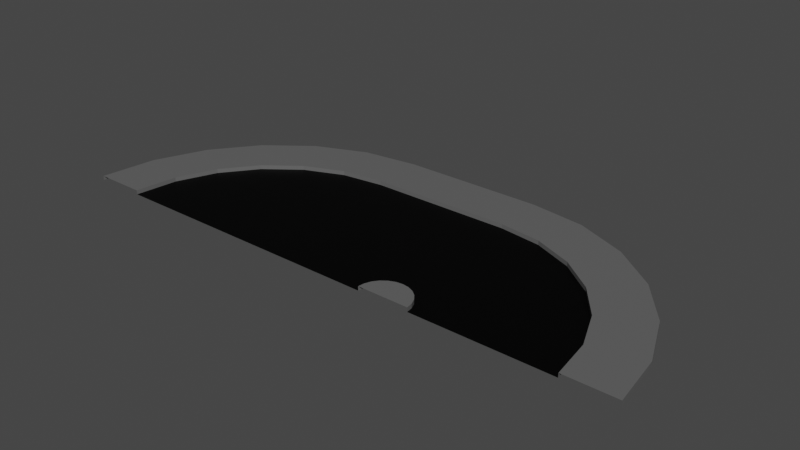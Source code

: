 # Source: end_mirror_03.blend  (saved by Blender 2.80.75; exported with 4.5.12 LTS)
import bpy
from mathutils import Matrix  # noqa: F401  (used for matrix-valued properties, if any)

bpy.ops.wm.read_factory_settings(use_empty=True)
scene = bpy.context.scene
scene.name = 'Scene'

# ---- collections
col_collection = bpy.data.collections.new('Collection'); scene.collection.children.link(col_collection)

# ---- images (referenced by path relative to the original .blend; pixels are not part of the script)
import os
ASSET_DIR = os.environ.get("B2B_ASSET_DIR", "")  # directory of the original .blend (textures are referenced by path, not embedded)
HERE = os.path.dirname(os.path.abspath(__file__))  # packed textures are extracted next to this script under _unpacked/

def load_image(name, relpath, width, height, colorspace="sRGB"):
    """Load a texture the original file referenced (path relative to the .blend, or extracted next to this script)."""
    p = next((c for c in (os.path.join(HERE, relpath), os.path.join(ASSET_DIR, relpath)) if relpath and os.path.exists(c)), "")
    if p:
        img = bpy.data.images.load(p, check_existing=True)
        img.name = name
    else:  # same state as the original file: an image datablock whose file is absent (Cycles renders it pink)
        img = bpy.data.images.new(name, width, height)
        img.source = "FILE"
        img.filepath = "//" + (relpath or name)
    img.colorspace_settings.name = colorspace
    return img
img_end_01 = load_image('end_01', 'end_mirror_03.png', 1024, 1024, 'sRGB')

# ---- materials (node trees are filled in below, after node groups)
mat_material_001 = bpy.data.materials.new('Material.001')
mat_material_002 = bpy.data.materials.new('Material.002')
mat_material_003 = bpy.data.materials.new('Material.003')

# ---- material node trees
mat_material_001.use_nodes = True; mat_material_001.node_tree.nodes.clear()
_N = mat_material_001.node_tree.nodes; _L = mat_material_001.node_tree.links
n0 = _N.new('ShaderNodeOutputMaterial'); n0.name = 'Material Output'; n0.location = (300, 300)
n1 = _N.new('ShaderNodeBsdfPrincipled'); n1.name = 'Principled BSDF'; n1.location = (10, 300)
n1.distribution = 'GGX'
n1.subsurface_method = 'BURLEY'
n1.inputs[0].default_value = (1.0, 1.0, 1.0, 1.0)
n1.inputs[3].default_value = 1.45
n1.inputs[27].default_value = (0.0, 0.0, 0.0, 1.0)
n1.inputs[28].default_value = 1.0
n2 = _N.new('ShaderNodeTexImage'); n2.name = 'Image Texture'; n2.location = (-4, 597)
n2.image = img_end_01
_L.new(n1.outputs[0], n0.inputs[0])
n0.is_active_output = True
mat_material_002.use_nodes = True; mat_material_002.node_tree.nodes.clear()
_N = mat_material_002.node_tree.nodes; _L = mat_material_002.node_tree.links
n0 = _N.new('ShaderNodeOutputMaterial'); n0.name = 'Material Output'; n0.location = (300, 300)
n1 = _N.new('ShaderNodeBsdfPrincipled'); n1.name = 'Principled BSDF'; n1.location = (10, 300)
n1.distribution = 'GGX'
n1.subsurface_method = 'BURLEY'
n1.inputs[0].default_value = (0.0, 0.0, 0.0, 1.0)
n1.inputs[3].default_value = 1.45
n1.inputs[13].default_value = 0.1261
n1.inputs[27].default_value = (0.0, 0.0, 0.0, 1.0)
n1.inputs[28].default_value = 1.0
n2 = _N.new('ShaderNodeTexImage'); n2.name = 'Image Texture'; n2.location = (24, 586)
n2.image = img_end_01
_L.new(n1.outputs[0], n0.inputs[0])
n0.is_active_output = True
mat_material_003.use_nodes = True; mat_material_003.node_tree.nodes.clear()
_N = mat_material_003.node_tree.nodes; _L = mat_material_003.node_tree.links
n0 = _N.new('ShaderNodeOutputMaterial'); n0.name = 'Material Output'; n0.location = (300, 300)
n1 = _N.new('ShaderNodeBsdfPrincipled'); n1.name = 'Principled BSDF'; n1.location = (10, 300)
n1.distribution = 'GGX'
n1.subsurface_method = 'BURLEY'
n1.inputs[0].default_value = (0.1193, 0.1193, 0.1193, 1.0)
n1.inputs[3].default_value = 1.45
n1.inputs[27].default_value = (0.0, 0.0, 0.0, 1.0)
n1.inputs[28].default_value = 1.0
n2 = _N.new('ShaderNodeTexImage'); n2.name = 'Image Texture'; n2.location = (20, 595)
n2.image = img_end_01
_L.new(n1.outputs[0], n0.inputs[0])
n0.is_active_output = True

# ---- world
world_world = bpy.data.worlds.new('World'); scene.world = world_world
world_world.use_nodes = True; world_world.node_tree.nodes.clear()
_N = world_world.node_tree.nodes; _L = world_world.node_tree.links
n0 = _N.new('ShaderNodeOutputWorld'); n0.name = 'World Output'; n0.location = (300, 300)
n1 = _N.new('ShaderNodeBackground'); n1.name = 'Background'; n1.location = (10, 300)
n1.inputs[0].default_value = (0.05088, 0.05088, 0.05088, 1.0)
_L.new(n1.outputs[0], n0.inputs[0])
n0.is_active_output = True
world_world.color = (0.05088, 0.05088, 0.05088)
world_world.use_sun_shadow = False
world_world.sun_shadow_jitter_overblur = 0.0

# ---- meshes
me_plane = bpy.data.meshes.new('Plane')
me_plane.from_pydata([(5.614, 0.0, -1.863e-09), (2.311, 0.0, -1.863e-09), (5.614, 0.0, 0.1), (6.833, 0.0, 0.1), (6.833, 0.0, -1.863e-09), (2.29, 0.1578, 0.1), (6.658, 1.328, -1.863e-09), (6.658, 1.328, 0.1), (5.48, 1.013, 0.1), (2.311, 0.0, 0.1), (2.29, 0.1578, -1.863e-09), (5.48, 1.013, -1.863e-09), (2.229, 0.3048, 0.1), (6.145, 2.566, -1.863e-09), (6.145, 2.566, 0.1), (5.09, 1.956, 0.1), (2.229, 0.3048, -1.863e-09), (5.09, 1.956, -1.863e-09), (2.132, 0.4311, 0.1), (5.33, 3.629, -1.863e-09), (5.33, 3.629, 0.1), (4.468, 2.766, 0.1), (2.132, 0.4311, -1.863e-09), (4.468, 2.766, -1.863e-09), (2.006, 0.5279, 0.1), (4.267, 4.444, -1.863e-09), (4.267, 4.444, 0.1), (3.658, 3.388, 0.1), (2.006, 0.5279, -1.863e-09), (3.658, 3.388, -1.863e-09), (1.859, 0.5888, 0.1), (3.03, 4.957, -1.863e-09), (3.03, 4.957, 0.1), (2.714, 3.779, 0.1), (1.859, 0.5888, -1.863e-09), (2.714, 3.779, -1.863e-09), (1.701, 5.132, -1.863e-09), (1.701, 5.132, 0.1), (1.701, 3.912, 0.1), (1.701, 3.912, -1.863e-09), (1.544, 0.5888, 0.1), (-3.03, 4.957, -1.863e-09), (-3.03, 4.957, 0.1), (-2.714, 3.779, 0.1), (1.544, 0.5888, -1.863e-09), (-2.714, 3.779, -1.863e-09), (1.397, 0.5279, 0.1), (-4.267, 4.444, -1.863e-09), (-4.267, 4.444, 0.1), (-3.658, 3.388, 0.1), (1.397, 0.5279, -1.863e-09), (-3.658, 3.388, -1.863e-09), (1.27, 0.4311, 0.1), (-5.33, 3.629, -1.863e-09), (-5.33, 3.629, 0.1), (-4.468, 2.766, 0.1), (1.27, 0.4311, -1.863e-09), (-4.468, 2.766, -1.863e-09), (1.173, 0.3048, 0.1), (-6.145, 2.566, -1.863e-09), (-6.145, 2.566, 0.1), (-5.09, 1.956, 0.1), (1.173, 0.3048, -1.863e-09), (-5.09, 1.956, -1.863e-09), (1.113, 0.1578, 0.1), (-6.658, 1.328, -1.863e-09), (-6.658, 1.328, 0.1), (-5.48, 1.013, 0.1), (1.113, 0.1578, -1.863e-09), (-5.48, 1.013, -1.863e-09), (1.701, -3.085e-08, 0.1), (1.092, 0.0, 0.1), (-6.833, -1.192e-07, -1.863e-09), (-6.833, -1.192e-07, 0.1), (-5.614, 0.0, 0.1), (1.092, 5.96e-08, -1.863e-09), (-5.614, 0.0, -1.863e-09), (-1.701, 5.132, -1.863e-09), (-1.701, 5.132, 0.1), (1.701, 0.6096, 0.1), (-1.701, 3.912, -1.863e-09), (1.701, 0.6096, -1.863e-09), (-1.701, 3.912, 0.1)], [], [(3, 4, 6, 7), (0, 2, 8, 11), (9, 1, 10, 5), (2, 3, 7, 8), (1, 0, 11, 10), (70, 9, 5), (8, 7, 14, 15), (5, 10, 16, 12), (11, 8, 15, 17), (7, 6, 13, 14), (70, 5, 12), (10, 11, 17, 16), (17, 15, 21, 23), (14, 13, 19, 20), (70, 12, 18), (16, 17, 23, 22), (15, 14, 20, 21), (12, 16, 22, 18), (23, 21, 27, 29), (20, 19, 25, 26), (70, 18, 24), (22, 23, 29, 28), (21, 20, 26, 27), (18, 22, 28, 24), (29, 27, 33, 35), (26, 25, 31, 32), (70, 24, 30), (28, 29, 35, 34), (27, 26, 32, 33), (24, 28, 34, 30), (35, 33, 38, 39), (32, 31, 36, 37), (70, 30, 79), (34, 35, 39, 81), (33, 32, 37, 38), (30, 34, 81, 79), (78, 77, 41, 42), (70, 79, 40), (81, 80, 45, 44), (82, 78, 42, 43), (79, 81, 44, 40), (80, 82, 43, 45), (70, 40, 46), (44, 45, 51, 50), (43, 42, 48, 49), (40, 44, 50, 46), (45, 43, 49, 51), (42, 41, 47, 48), (50, 51, 57, 56), (49, 48, 54, 55), (46, 50, 56, 52), (51, 49, 55, 57), (48, 47, 53, 54), (70, 46, 52), (56, 57, 63, 62), (55, 54, 60, 61), (52, 56, 62, 58), (57, 55, 61, 63), (54, 53, 59, 60), (70, 52, 58), (62, 63, 69, 68), (61, 60, 66, 67), (58, 62, 68, 64), (63, 61, 67, 69), (60, 59, 65, 66), (70, 58, 64), (67, 66, 73, 74), (64, 68, 75, 71), (69, 67, 74, 76), (66, 65, 72, 73), (70, 64, 71), (68, 69, 76, 75), (39, 38, 82, 80), (38, 37, 78, 82), (81, 39, 80), (37, 36, 77, 78)])
me_plane.polygons.foreach_set('material_index', [2, 2, 2, 2, 1, 2, 2, 2, 2, 2, 2, 1, 2, 2, 2, 1, 2, 2, 2, 2, 2, 1, 2, 2, 2, 2, 2, 1, 2, 2, 2, 2, 2, 1, 2, 2, 2, 2, 1, 2, 2, 2, 2, 1, 2, 2, 2, 2, 1, 2, 2, 2, 2, 2, 1, 2, 2, 2, 2, 2, 1, 2, 2, 2, 2, 2, 2, 2, 2, 2, 2, 1, 2, 2, 1, 2])
_uv = me_plane.uv_layers.new(name='UVMap')
_uv.uv.foreach_set('vector', [0.8948, 0.1677, 0.876, 0.1677, 0.876, 0.3323, 0.8948, 0.3323, 0.499, 0.9782, 0.499, 0.9593, 0.3343, 0.9593, 0.3343, 0.9782, 0.9157, 0.6885, 0.8968, 0.6885, 0.8968, 0.7073, 0.9157, 0.7073, 0.499, 0.001001, 0.3343, 0.001001, 0.3343, 0.1657, 0.499, 0.1657, 0.4157, 0.499, 0.4157, 0.1677, 0.3343, 0.1677, 0.3343, 0.499, 0.8948, 0.502, 0.877, 0.5823, 0.8948, 0.5823, 0.1657, 0.3343, 0.001001, 0.3343, 0.001001, 0.499, 0.1657, 0.499, 0.8948, 0.6885, 0.876, 0.6885, 0.876, 0.7073, 0.8948, 0.7073, 0.6657, 0.9573, 0.6657, 0.9385, 0.501, 0.9385, 0.501, 0.9573, 0.874, 0.3343, 0.8552, 0.3343, 0.8552, 0.499, 0.874, 0.499, 0.6677, 0.8938, 0.6677, 0.876, 0.748, 0.876, 0.001001, 0.6657, 0.3323, 0.6657, 0.3323, 0.5843, 0.001001, 0.5843, 0.749, 0.6677, 0.7302, 0.6677, 0.7302, 0.8323, 0.749, 0.8323, 0.6657, 0.9365, 0.6657, 0.9177, 0.501, 0.9177, 0.501, 0.9365, 0.876, 0.5813, 0.876, 0.501, 0.8938, 0.501, 0.499, 0.6657, 0.499, 0.3343, 0.4177, 0.3343, 0.4177, 0.6657, 0.6657, 0.001001, 0.501, 0.001001, 0.501, 0.1657, 0.6657, 0.1657, 0.9157, 0.6677, 0.8968, 0.6677, 0.8968, 0.6865, 0.9157, 0.6865, 0.8323, 0.9573, 0.8323, 0.9385, 0.6677, 0.9385, 0.6677, 0.9573, 0.6865, 0.6677, 0.6677, 0.6677, 0.6677, 0.8323, 0.6865, 0.8323, 0.6687, 0.874, 0.749, 0.874, 0.749, 0.8562, 0.3343, 0.749, 0.6657, 0.749, 0.6657, 0.6677, 0.3343, 0.6677, 0.8323, 0.001001, 0.6677, 0.001001, 0.6677, 0.1657, 0.8323, 0.1657, 0.8948, 0.6677, 0.876, 0.6677, 0.876, 0.6865, 0.8948, 0.6865, 0.3948, 0.501, 0.376, 0.501, 0.376, 0.6657, 0.3948, 0.6657, 0.9157, 0.8948, 0.9157, 0.876, 0.751, 0.876, 0.751, 0.8948, 0.6687, 0.8532, 0.749, 0.8353, 0.749, 0.8532, 0.8323, 0.8323, 0.8323, 0.501, 0.751, 0.501, 0.751, 0.8323, 0.8323, 0.3343, 0.6677, 0.3343, 0.6677, 0.499, 0.8323, 0.499, 0.9157, 0.6468, 0.8968, 0.6468, 0.8968, 0.6657, 0.9157, 0.6657, 0.9157, 0.8532, 0.9157, 0.8343, 0.751, 0.8343, 0.751, 0.8532, 0.3532, 0.501, 0.3343, 0.501, 0.3343, 0.6657, 0.3532, 0.6657, 0.8948, 0.4187, 0.8948, 0.499, 0.877, 0.499, 0.1677, 0.9157, 0.499, 0.9157, 0.499, 0.8343, 0.1677, 0.8343, 0.6657, 0.751, 0.501, 0.751, 0.501, 0.9157, 0.6657, 0.9157, 0.8948, 0.6468, 0.876, 0.6468, 0.876, 0.6657, 0.8948, 0.6657, 0.874, 0.6677, 0.8552, 0.6677, 0.8552, 0.8323, 0.874, 0.8323, 0.748, 0.8552, 0.6677, 0.873, 0.6677, 0.8552, 0.001001, 0.999, 0.3323, 0.999, 0.3323, 0.9177, 0.001001, 0.9177, 0.999, 0.001001, 0.8343, 0.001001, 0.8343, 0.1657, 0.999, 0.1657, 0.9157, 0.626, 0.8968, 0.626, 0.8968, 0.6448, 0.9157, 0.6448, 0.7073, 0.6677, 0.6885, 0.6677, 0.6885, 0.8323, 0.7073, 0.8323, 0.002002, 0.3323, 0.3323, 0.3323, 0.3323, 0.1687, 0.1677, 0.8323, 0.499, 0.8323, 0.499, 0.751, 0.1677, 0.751, 0.1657, 0.751, 0.001001, 0.751, 0.001001, 0.9157, 0.1657, 0.9157, 0.8948, 0.626, 0.876, 0.626, 0.876, 0.6448, 0.8948, 0.6448, 0.374, 0.501, 0.3552, 0.501, 0.3552, 0.6657, 0.374, 0.6657, 0.9157, 0.874, 0.9157, 0.8552, 0.751, 0.8552, 0.751, 0.874, 0.5823, 0.6657, 0.5823, 0.3343, 0.501, 0.3343, 0.501, 0.6657, 0.8323, 0.1677, 0.6677, 0.1677, 0.6677, 0.3323, 0.8323, 0.3323, 0.9157, 0.6052, 0.8968, 0.6052, 0.8968, 0.624, 0.9157, 0.624, 0.9157, 0.9157, 0.9157, 0.8968, 0.751, 0.8968, 0.751, 0.9157, 0.4157, 0.501, 0.3968, 0.501, 0.3968, 0.6657, 0.4157, 0.6657, 0.876, 0.498, 0.8938, 0.4177, 0.876, 0.4177, 0.001001, 0.749, 0.3323, 0.749, 0.3323, 0.6677, 0.001001, 0.6677, 0.749, 0.501, 0.5843, 0.501, 0.5843, 0.6657, 0.749, 0.6657, 0.8948, 0.6052, 0.876, 0.6052, 0.876, 0.624, 0.8948, 0.624, 0.7282, 0.6677, 0.7093, 0.6677, 0.7093, 0.8323, 0.7282, 0.8323, 0.499, 0.9365, 0.499, 0.9177, 0.3343, 0.9177, 0.3343, 0.9365, 0.8948, 0.3353, 0.877, 0.4157, 0.8948, 0.4157, 0.6657, 0.499, 0.6657, 0.1677, 0.5843, 0.1677, 0.5843, 0.499, 0.5823, 0.1677, 0.4177, 0.1677, 0.4177, 0.3323, 0.5823, 0.3323, 0.9157, 0.5843, 0.8968, 0.5843, 0.8968, 0.6032, 0.9157, 0.6032, 0.8323, 0.9365, 0.8323, 0.9177, 0.6677, 0.9177, 0.6677, 0.9365, 0.874, 0.1677, 0.8552, 0.1677, 0.8552, 0.3323, 0.874, 0.3323, 0.748, 0.8343, 0.6677, 0.8522, 0.6677, 0.8343, 0.3323, 0.3343, 0.1677, 0.3343, 0.1677, 0.499, 0.3323, 0.499, 0.8948, 0.5843, 0.876, 0.5843, 0.876, 0.6032, 0.8948, 0.6032, 0.499, 0.9573, 0.499, 0.9385, 0.3343, 0.9385, 0.3343, 0.9573, 0.874, 0.501, 0.8552, 0.501, 0.8552, 0.6657, 0.874, 0.6657, 0.876, 0.4147, 0.876, 0.3343, 0.8938, 0.3343, 0.001001, 0.5823, 0.3323, 0.5823, 0.3323, 0.501, 0.001001, 0.501, 0.8532, 0.501, 0.8343, 0.501, 0.8343, 0.8323, 0.8532, 0.8323, 0.3323, 0.1657, 0.3323, 0.001001, 0.001001, 0.001001, 0.001001, 0.1657, 0.001001, 0.3313, 0.001001, 0.1677, 0.3313, 0.1677, 0.8532, 0.1677, 0.8343, 0.1677, 0.8343, 0.499, 0.8532, 0.499])
me_plane.materials.append(mat_material_001)
me_plane.materials.append(mat_material_002)
me_plane.materials.append(mat_material_003)
me_plane.use_remesh_preserve_volume = False
me_plane.use_remesh_preserve_attributes = False
me_plane.use_mirror_vertex_groups = False
me_plane.update()

# ---- objects
ob_plane = bpy.data.objects.new('Plane', me_plane)

# ---- transforms, parenting, visibility, modifiers, constraints
ob_plane.location = (0.0, 0.0, 0.0)
ob_plane.lineart.crease_threshold = 0.0

# ---- collection membership
col_collection.objects.link(ob_plane)

# ---- scene / render settings (as saved in the file)
scene.frame_start = 1; scene.frame_end = 10000; scene.frame_set(0)
scene.render.engine = 'CYCLES'
scene.render.image_settings.file_format = 'FFMPEG'
scene.render.image_settings.color_mode = 'RGB'
scene.render.image_settings.compression = 0
scene.render.fps = 3
scene.render.fps_base = 0.1
scene.cycles.use_denoising = False
scene.cycles.samples = 128
scene.cycles.sampling_pattern = 'TABULATED_SOBOL'
scene.cycles.use_adaptive_sampling = False
scene.cycles.use_light_tree = False
scene.view_settings.look = 'High Contrast'
scene.view_settings.view_transform = 'Filmic'
bpy.context.view_layer.update()

# ---- added for rendering (the .blend has no active camera and no usable light): camera, sun
cam_auto = bpy.data.cameras.new('AutoCamera')
cam_auto.lens = 50.0
cam_auto.sensor_width = 36.0
cam_auto.clip_end = 1000.0
ob_auto_camera = bpy.data.objects.new('AutoCamera', cam_auto)
scene.collection.objects.link(ob_auto_camera)
ob_auto_camera.location = (13.5065, -13.642, 10.8552)
ob_auto_camera.rotation_euler = (1.09748, -7.21219e-08, 0.694738)
scene.camera = ob_auto_camera
light_auto_sun = bpy.data.lights.new('AutoSun', 'SUN')
light_auto_sun.energy = 3.0
light_auto_sun.angle = 0.0523599
ob_auto_sun = bpy.data.objects.new('AutoSun', light_auto_sun)
scene.collection.objects.link(ob_auto_sun)
ob_auto_sun.rotation_euler = (0.872665, 0.174533, 0.523599)
bpy.context.view_layer.update()
